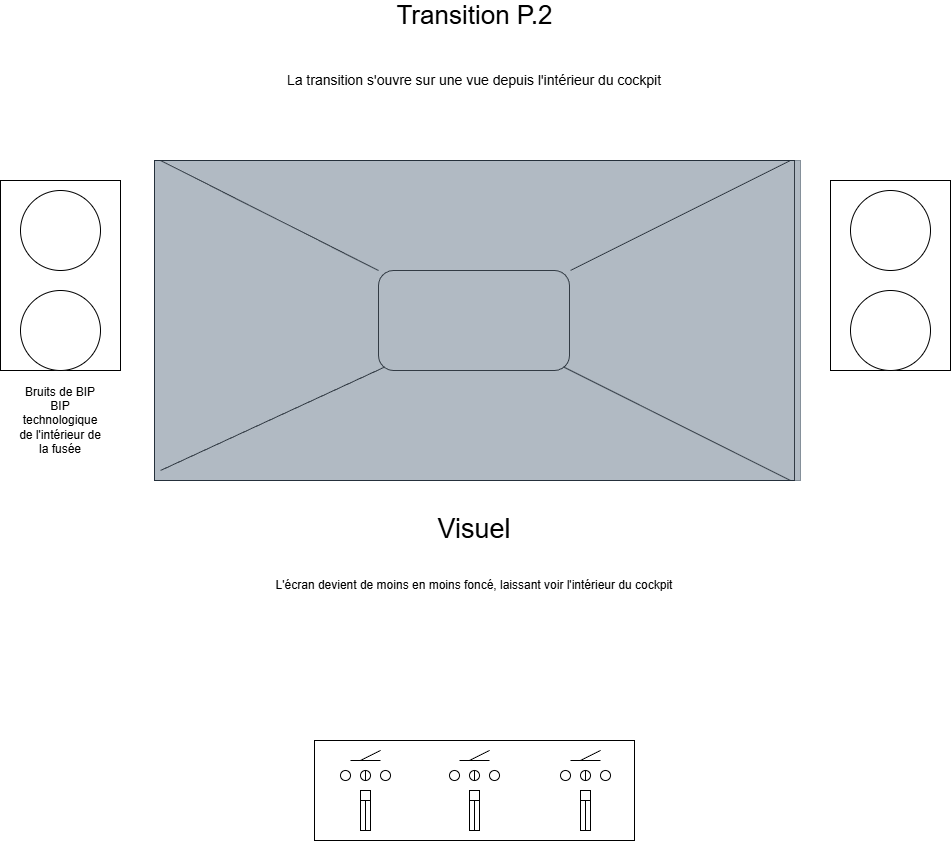

The diagram above was exported from draw.io. Its source (the exported page's mxGraphModel, read from the mxfile embedded in the PNG):
<mxGraphModel dx="1882" dy="1413" grid="1" gridSize="10" guides="1" tooltips="1" connect="1" arrows="1" fold="1" page="1" pageScale="1" pageWidth="827" pageHeight="1169" math="0" shadow="0">
  <root>
    <mxCell id="0" />
    <mxCell id="1" parent="0" />
    <mxCell id="7CN1n-LMVJ7XLH68aG_w-1" parent="1" style="rounded=0;whiteSpace=wrap;html=1;movable=0;resizable=0;rotatable=0;deletable=0;editable=0;locked=1;connectable=0;" value="" vertex="1">
      <mxGeometry height="320" width="640" x="94" y="200" as="geometry" />
    </mxCell>
    <mxCell id="7CN1n-LMVJ7XLH68aG_w-2" parent="1" style="rounded=0;whiteSpace=wrap;html=1;movable=0;resizable=0;rotatable=0;deletable=0;editable=0;locked=1;connectable=0;" value="" vertex="1">
      <mxGeometry height="190" width="120" x="-60" y="220" as="geometry" />
    </mxCell>
    <mxCell id="7CN1n-LMVJ7XLH68aG_w-3" parent="1" style="rounded=0;whiteSpace=wrap;html=1;movable=0;resizable=0;rotatable=0;deletable=0;editable=0;locked=1;connectable=0;" value="" vertex="1">
      <mxGeometry height="190" width="120" x="770" y="220" as="geometry" />
    </mxCell>
    <mxCell id="7CN1n-LMVJ7XLH68aG_w-4" parent="1" style="ellipse;whiteSpace=wrap;html=1;aspect=fixed;movable=0;resizable=0;rotatable=0;deletable=0;editable=0;locked=1;connectable=0;" value="" vertex="1">
      <mxGeometry height="80" width="80" x="-40" y="230" as="geometry" />
    </mxCell>
    <mxCell id="7CN1n-LMVJ7XLH68aG_w-5" parent="1" style="ellipse;whiteSpace=wrap;html=1;aspect=fixed;movable=0;resizable=0;rotatable=0;deletable=0;editable=0;locked=1;connectable=0;" value="" vertex="1">
      <mxGeometry height="80" width="80" x="-40" y="330" as="geometry" />
    </mxCell>
    <mxCell id="7CN1n-LMVJ7XLH68aG_w-6" parent="1" style="ellipse;whiteSpace=wrap;html=1;aspect=fixed;movable=0;resizable=0;rotatable=0;deletable=0;editable=0;locked=1;connectable=0;" value="" vertex="1">
      <mxGeometry height="80" width="80" x="790" y="330" as="geometry" />
    </mxCell>
    <mxCell id="7CN1n-LMVJ7XLH68aG_w-7" parent="1" style="ellipse;whiteSpace=wrap;html=1;aspect=fixed;movable=0;resizable=0;rotatable=0;deletable=0;editable=0;locked=1;connectable=0;" value="" vertex="1">
      <mxGeometry height="80" width="80" x="790" y="230" as="geometry" />
    </mxCell>
    <mxCell id="7CN1n-LMVJ7XLH68aG_w-8" parent="1" style="rounded=0;whiteSpace=wrap;html=1;movable=0;resizable=0;rotatable=0;deletable=0;editable=0;locked=1;connectable=0;" value="" vertex="1">
      <mxGeometry height="100" width="320" x="254" y="780" as="geometry" />
    </mxCell>
    <mxCell id="7CN1n-LMVJ7XLH68aG_w-9" edge="1" parent="1" style="endArrow=none;html=1;rounded=0;" value="">
      <mxGeometry height="50" relative="1" width="50" as="geometry">
        <mxPoint x="290" y="800" as="sourcePoint" />
        <mxPoint x="320" y="800" as="targetPoint" />
      </mxGeometry>
    </mxCell>
    <mxCell id="7CN1n-LMVJ7XLH68aG_w-10" edge="1" parent="1" style="endArrow=none;html=1;rounded=0;" value="">
      <mxGeometry height="50" relative="1" width="50" as="geometry">
        <mxPoint x="300" y="800" as="sourcePoint" />
        <mxPoint x="320" y="790" as="targetPoint" />
      </mxGeometry>
    </mxCell>
    <mxCell id="7CN1n-LMVJ7XLH68aG_w-11" edge="1" parent="1" style="endArrow=none;html=1;rounded=0;" value="">
      <mxGeometry height="50" relative="1" width="50" as="geometry">
        <mxPoint x="399" y="800" as="sourcePoint" />
        <mxPoint x="429" y="800" as="targetPoint" />
      </mxGeometry>
    </mxCell>
    <mxCell id="7CN1n-LMVJ7XLH68aG_w-12" edge="1" parent="1" style="endArrow=none;html=1;rounded=0;" value="">
      <mxGeometry height="50" relative="1" width="50" as="geometry">
        <mxPoint x="409" y="800" as="sourcePoint" />
        <mxPoint x="429" y="790" as="targetPoint" />
      </mxGeometry>
    </mxCell>
    <mxCell id="7CN1n-LMVJ7XLH68aG_w-13" edge="1" parent="1" style="endArrow=none;html=1;rounded=0;" value="">
      <mxGeometry height="50" relative="1" width="50" as="geometry">
        <mxPoint x="510" y="800" as="sourcePoint" />
        <mxPoint x="540" y="800" as="targetPoint" />
      </mxGeometry>
    </mxCell>
    <mxCell id="7CN1n-LMVJ7XLH68aG_w-14" edge="1" parent="1" style="endArrow=none;html=1;rounded=0;" value="">
      <mxGeometry height="50" relative="1" width="50" as="geometry">
        <mxPoint x="520" y="800" as="sourcePoint" />
        <mxPoint x="540" y="790" as="targetPoint" />
      </mxGeometry>
    </mxCell>
    <mxCell id="7CN1n-LMVJ7XLH68aG_w-15" parent="1" style="ellipse;whiteSpace=wrap;html=1;aspect=fixed;" value="" vertex="1">
      <mxGeometry height="10" width="10" x="280" y="810" as="geometry" />
    </mxCell>
    <mxCell id="7CN1n-LMVJ7XLH68aG_w-16" parent="1" style="ellipse;whiteSpace=wrap;html=1;aspect=fixed;" value="" vertex="1">
      <mxGeometry height="10" width="10" x="300" y="810" as="geometry" />
    </mxCell>
    <mxCell id="7CN1n-LMVJ7XLH68aG_w-17" parent="1" style="ellipse;whiteSpace=wrap;html=1;aspect=fixed;" value="" vertex="1">
      <mxGeometry height="10" width="10" x="320" y="810" as="geometry" />
    </mxCell>
    <mxCell id="7CN1n-LMVJ7XLH68aG_w-18" parent="1" style="ellipse;whiteSpace=wrap;html=1;aspect=fixed;" value="" vertex="1">
      <mxGeometry height="10" width="10" x="389" y="810" as="geometry" />
    </mxCell>
    <mxCell id="7CN1n-LMVJ7XLH68aG_w-19" parent="1" style="ellipse;whiteSpace=wrap;html=1;aspect=fixed;" value="" vertex="1">
      <mxGeometry height="10" width="10" x="409" y="810" as="geometry" />
    </mxCell>
    <mxCell id="7CN1n-LMVJ7XLH68aG_w-20" parent="1" style="ellipse;whiteSpace=wrap;html=1;aspect=fixed;" value="" vertex="1">
      <mxGeometry height="10" width="10" x="429" y="810" as="geometry" />
    </mxCell>
    <mxCell id="7CN1n-LMVJ7XLH68aG_w-21" parent="1" style="ellipse;whiteSpace=wrap;html=1;aspect=fixed;" value="" vertex="1">
      <mxGeometry height="10" width="10" x="500" y="810" as="geometry" />
    </mxCell>
    <mxCell id="7CN1n-LMVJ7XLH68aG_w-22" parent="1" style="ellipse;whiteSpace=wrap;html=1;aspect=fixed;" value="" vertex="1">
      <mxGeometry height="10" width="10" x="520" y="810" as="geometry" />
    </mxCell>
    <mxCell id="7CN1n-LMVJ7XLH68aG_w-23" parent="1" style="ellipse;whiteSpace=wrap;html=1;aspect=fixed;" value="" vertex="1">
      <mxGeometry height="10" width="10" x="540" y="810" as="geometry" />
    </mxCell>
    <mxCell id="7CN1n-LMVJ7XLH68aG_w-24" parent="1" style="rounded=0;whiteSpace=wrap;html=1;" value="" vertex="1">
      <mxGeometry height="40" width="10" x="300" y="830" as="geometry" />
    </mxCell>
    <mxCell id="7CN1n-LMVJ7XLH68aG_w-26" edge="1" parent="1" source="7CN1n-LMVJ7XLH68aG_w-25" style="endArrow=none;html=1;rounded=0;entryX=0.5;entryY=0;entryDx=0;entryDy=0;exitX=0.5;exitY=1;exitDx=0;exitDy=0;" target="7CN1n-LMVJ7XLH68aG_w-24" value="">
      <mxGeometry height="50" relative="1" width="50" as="geometry">
        <mxPoint x="300" y="880" as="sourcePoint" />
        <mxPoint x="350" y="830" as="targetPoint" />
      </mxGeometry>
    </mxCell>
    <mxCell id="7CN1n-LMVJ7XLH68aG_w-27" parent="1" style="rounded=0;whiteSpace=wrap;html=1;" value="" vertex="1">
      <mxGeometry height="40" width="10" x="409" y="830" as="geometry" />
    </mxCell>
    <mxCell id="7CN1n-LMVJ7XLH68aG_w-29" edge="1" parent="1" source="7CN1n-LMVJ7XLH68aG_w-28" style="endArrow=none;html=1;rounded=0;entryX=0.5;entryY=0;entryDx=0;entryDy=0;exitX=0.5;exitY=1;exitDx=0;exitDy=0;" target="7CN1n-LMVJ7XLH68aG_w-27" value="">
      <mxGeometry height="50" relative="1" width="50" as="geometry">
        <mxPoint x="409" y="880" as="sourcePoint" />
        <mxPoint x="459" y="830" as="targetPoint" />
      </mxGeometry>
    </mxCell>
    <mxCell id="7CN1n-LMVJ7XLH68aG_w-30" parent="1" style="rounded=0;whiteSpace=wrap;html=1;" value="" vertex="1">
      <mxGeometry height="40" width="10" x="520" y="830" as="geometry" />
    </mxCell>
    <mxCell id="7CN1n-LMVJ7XLH68aG_w-32" edge="1" parent="1" source="7CN1n-LMVJ7XLH68aG_w-31" style="endArrow=none;html=1;rounded=0;entryX=0.5;entryY=0;entryDx=0;entryDy=0;exitX=0.5;exitY=1;exitDx=0;exitDy=0;" target="7CN1n-LMVJ7XLH68aG_w-30" value="">
      <mxGeometry height="50" relative="1" width="50" as="geometry">
        <mxPoint x="520" y="880" as="sourcePoint" />
        <mxPoint x="570" y="830" as="targetPoint" />
      </mxGeometry>
    </mxCell>
    <mxCell id="7CN1n-LMVJ7XLH68aG_w-33" parent="1" style="text;html=1;whiteSpace=wrap;strokeColor=none;fillColor=none;align=center;verticalAlign=middle;rounded=0;" value="&lt;span style=&quot;font-size: 26px;&quot;&gt;Transition P.2&lt;/span&gt;" vertex="1">
      <mxGeometry height="30" width="265" x="281.5" y="40" as="geometry" />
    </mxCell>
    <mxCell id="7CN1n-LMVJ7XLH68aG_w-37" parent="1" style="text;html=1;whiteSpace=wrap;strokeColor=none;fillColor=none;align=center;verticalAlign=middle;rounded=0;" value="&lt;span style=&quot;font-size: 14px;&quot;&gt;La transition s'ouvre sur une vue depuis l'intérieur du cockpit&lt;/span&gt;" vertex="1">
      <mxGeometry height="100" width="430" x="199" y="70" as="geometry" />
    </mxCell>
    <mxCell id="7CN1n-LMVJ7XLH68aG_w-43" parent="1" style="text;html=1;whiteSpace=wrap;strokeColor=none;fillColor=none;align=center;verticalAlign=middle;rounded=0;" value="&lt;font style=&quot;font-size: 27px;&quot;&gt;Visuel&lt;/font&gt;" vertex="1">
      <mxGeometry height="30" width="60" x="384" y="554" as="geometry" />
    </mxCell>
    <mxCell id="7CN1n-LMVJ7XLH68aG_w-59" edge="1" parent="1" source="7CN1n-LMVJ7XLH68aG_w-16" style="endArrow=none;html=1;rounded=0;entryX=0.5;entryY=0;entryDx=0;entryDy=0;exitX=0.5;exitY=1;exitDx=0;exitDy=0;" target="7CN1n-LMVJ7XLH68aG_w-16" value="">
      <mxGeometry height="50" relative="1" width="50" as="geometry">
        <mxPoint x="290" y="880" as="sourcePoint" />
        <mxPoint x="340" y="830" as="targetPoint" />
      </mxGeometry>
    </mxCell>
    <mxCell id="7CN1n-LMVJ7XLH68aG_w-60" edge="1" parent="1" source="7CN1n-LMVJ7XLH68aG_w-19" style="endArrow=none;html=1;rounded=0;entryX=0.5;entryY=0;entryDx=0;entryDy=0;exitX=0.5;exitY=1;exitDx=0;exitDy=0;" target="7CN1n-LMVJ7XLH68aG_w-19" value="">
      <mxGeometry height="50" relative="1" width="50" as="geometry">
        <mxPoint x="330" y="880" as="sourcePoint" />
        <mxPoint x="380" y="830" as="targetPoint" />
      </mxGeometry>
    </mxCell>
    <mxCell id="7CN1n-LMVJ7XLH68aG_w-61" edge="1" parent="1" source="7CN1n-LMVJ7XLH68aG_w-22" style="endArrow=none;html=1;rounded=0;entryX=0.5;entryY=0;entryDx=0;entryDy=0;exitX=0.5;exitY=1;exitDx=0;exitDy=0;" target="7CN1n-LMVJ7XLH68aG_w-22" value="">
      <mxGeometry height="50" relative="1" width="50" as="geometry">
        <mxPoint x="480" y="850" as="sourcePoint" />
        <mxPoint x="530" y="800" as="targetPoint" />
      </mxGeometry>
    </mxCell>
    <mxCell id="7CN1n-LMVJ7XLH68aG_w-67" parent="1" style="text;html=1;whiteSpace=wrap;strokeColor=none;fillColor=none;align=center;verticalAlign=middle;rounded=0;" value="L'écran devient de moins en moins foncé, laissant voir l'intérieur du cockpit" vertex="1">
      <mxGeometry height="70" width="440" x="194" y="590" as="geometry" />
    </mxCell>
    <mxCell id="7CN1n-LMVJ7XLH68aG_w-68" parent="1" style="text;html=1;whiteSpace=wrap;strokeColor=none;fillColor=none;align=center;verticalAlign=middle;rounded=0;" value="Bruits de BIP BIP technologique de l'intérieur de la fusée" vertex="1">
      <mxGeometry height="80" width="90" x="-45" y="420" as="geometry" />
    </mxCell>
    <mxCell id="BKAAt9BYPgoHObGVKpHv-12" edge="1" parent="1" source="7CN1n-LMVJ7XLH68aG_w-24" style="endArrow=none;html=1;rounded=0;entryX=0.5;entryY=0;entryDx=0;entryDy=0;exitX=0.5;exitY=1;exitDx=0;exitDy=0;" target="7CN1n-LMVJ7XLH68aG_w-25" value="">
      <mxGeometry height="50" relative="1" width="50" as="geometry">
        <mxPoint x="305" y="870" as="sourcePoint" />
        <mxPoint x="305" y="830" as="targetPoint" />
      </mxGeometry>
    </mxCell>
    <mxCell id="7CN1n-LMVJ7XLH68aG_w-25" parent="1" style="rounded=0;whiteSpace=wrap;html=1;" value="" vertex="1">
      <mxGeometry height="10" width="10" x="300" y="830" as="geometry" />
    </mxCell>
    <mxCell id="BKAAt9BYPgoHObGVKpHv-13" edge="1" parent="1" source="7CN1n-LMVJ7XLH68aG_w-27" style="endArrow=none;html=1;rounded=0;entryX=0.5;entryY=0;entryDx=0;entryDy=0;exitX=0.5;exitY=1;exitDx=0;exitDy=0;" target="7CN1n-LMVJ7XLH68aG_w-28" value="">
      <mxGeometry height="50" relative="1" width="50" as="geometry">
        <mxPoint x="414" y="870" as="sourcePoint" />
        <mxPoint x="414" y="830" as="targetPoint" />
      </mxGeometry>
    </mxCell>
    <mxCell id="7CN1n-LMVJ7XLH68aG_w-28" parent="1" style="rounded=0;whiteSpace=wrap;html=1;" value="" vertex="1">
      <mxGeometry height="10" width="10" x="409" y="830" as="geometry" />
    </mxCell>
    <mxCell id="BKAAt9BYPgoHObGVKpHv-14" edge="1" parent="1" source="7CN1n-LMVJ7XLH68aG_w-30" style="endArrow=none;html=1;rounded=0;entryX=0.5;entryY=0;entryDx=0;entryDy=0;exitX=0.5;exitY=1;exitDx=0;exitDy=0;" target="7CN1n-LMVJ7XLH68aG_w-31" value="">
      <mxGeometry height="50" relative="1" width="50" as="geometry">
        <mxPoint x="525" y="870" as="sourcePoint" />
        <mxPoint x="525" y="830" as="targetPoint" />
      </mxGeometry>
    </mxCell>
    <mxCell id="7CN1n-LMVJ7XLH68aG_w-31" parent="1" style="rounded=0;whiteSpace=wrap;html=1;" value="" vertex="1">
      <mxGeometry height="10" width="10" x="520" y="830" as="geometry" />
    </mxCell>
    <mxCell id="BKAAt9BYPgoHObGVKpHv-17" parent="1" style="rounded=1;whiteSpace=wrap;html=1;" value="" vertex="1">
      <mxGeometry height="100" width="191" x="318" y="310" as="geometry" />
    </mxCell>
    <mxCell id="BKAAt9BYPgoHObGVKpHv-18" edge="1" parent="1" style="endArrow=none;html=1;rounded=0;entryX=0.027;entryY=0.97;entryDx=0;entryDy=0;entryPerimeter=0;" target="BKAAt9BYPgoHObGVKpHv-17" value="">
      <mxGeometry height="50" relative="1" width="50" as="geometry">
        <mxPoint x="100" y="510" as="sourcePoint" />
        <mxPoint x="380" y="440" as="targetPoint" />
      </mxGeometry>
    </mxCell>
    <mxCell id="BKAAt9BYPgoHObGVKpHv-19" edge="1" parent="1" style="endArrow=none;html=1;rounded=0;entryX=0;entryY=0;entryDx=0;entryDy=0;" target="BKAAt9BYPgoHObGVKpHv-17" value="">
      <mxGeometry height="50" relative="1" width="50" as="geometry">
        <mxPoint x="100" y="200" as="sourcePoint" />
        <mxPoint x="190" y="260" as="targetPoint" />
      </mxGeometry>
    </mxCell>
    <mxCell id="BKAAt9BYPgoHObGVKpHv-20" edge="1" parent="1" style="endArrow=none;html=1;rounded=0;" value="">
      <mxGeometry height="50" relative="1" width="50" as="geometry">
        <mxPoint x="510" y="310" as="sourcePoint" />
        <mxPoint x="730" y="200" as="targetPoint" />
      </mxGeometry>
    </mxCell>
    <mxCell id="BKAAt9BYPgoHObGVKpHv-21" edge="1" parent="1" source="BKAAt9BYPgoHObGVKpHv-17" style="endArrow=none;html=1;rounded=0;exitX=0.967;exitY=0.962;exitDx=0;exitDy=0;exitPerimeter=0;" value="">
      <mxGeometry height="50" relative="1" width="50" as="geometry">
        <mxPoint x="630" y="440" as="sourcePoint" />
        <mxPoint x="730" y="520" as="targetPoint" />
      </mxGeometry>
    </mxCell>
    <mxCell id="BKAAt9BYPgoHObGVKpHv-16" parent="1" style="rounded=0;whiteSpace=wrap;html=1;opacity=50;fillColor=#647687;fontColor=#ffffff;strokeColor=#314354;" value="" vertex="1">
      <mxGeometry height="320" width="646" x="94" y="200" as="geometry" />
    </mxCell>
  </root>
</mxGraphModel>